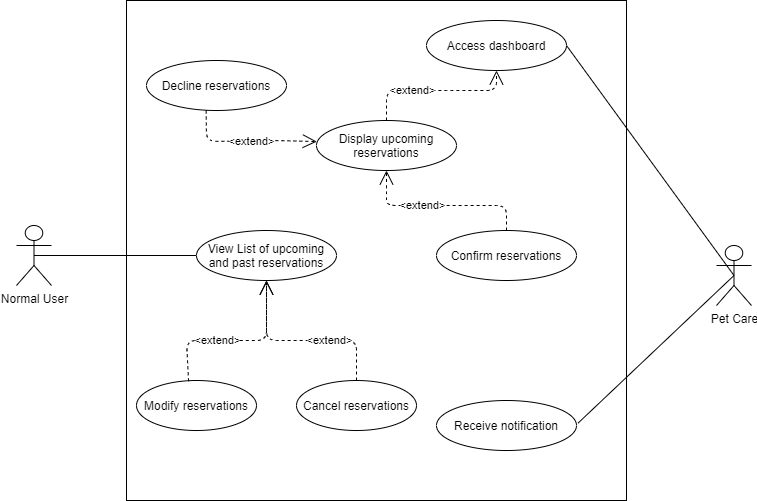

The diagram above was exported from draw.io. Its source (the exported page's mxGraphModel, read from the mxfile embedded in the PNG):
<mxGraphModel dx="721" dy="591" grid="1" gridSize="10" guides="1" tooltips="1" connect="1" arrows="1" fold="1" page="1" pageScale="1" pageWidth="850" pageHeight="1100" math="0" shadow="0">
  <root>
    <mxCell id="0" />
    <mxCell id="1" parent="0" />
    <mxCell id="MOx1-kvB_yOyL-FgxkRf-1" value="Normal User" style="shape=umlActor;verticalLabelPosition=bottom;verticalAlign=top;html=1;outlineConnect=0;" parent="1" vertex="1">
      <mxGeometry x="90" y="445" width="35" height="60" as="geometry" />
    </mxCell>
    <mxCell id="MOx1-kvB_yOyL-FgxkRf-3" value="" style="whiteSpace=wrap;html=1;aspect=fixed;" parent="1" vertex="1">
      <mxGeometry x="200" y="220" width="500" height="500" as="geometry" />
    </mxCell>
    <mxCell id="MOx1-kvB_yOyL-FgxkRf-60" value="" style="endArrow=none;html=1;entryX=0;entryY=0.5;entryDx=0;entryDy=0;exitX=0.5;exitY=0.5;exitDx=0;exitDy=0;exitPerimeter=0;" parent="1" source="MOx1-kvB_yOyL-FgxkRf-1" target="MOx1-kvB_yOyL-FgxkRf-61" edge="1">
      <mxGeometry width="50" height="50" relative="1" as="geometry">
        <mxPoint x="160" y="310" as="sourcePoint" />
        <mxPoint x="370" y="320" as="targetPoint" />
      </mxGeometry>
    </mxCell>
    <mxCell id="MOx1-kvB_yOyL-FgxkRf-61" value="View List of upcoming&lt;br&gt;and past reservations" style="ellipse;whiteSpace=wrap;html=1;" parent="1" vertex="1">
      <mxGeometry x="270" y="450" width="140" height="50" as="geometry" />
    </mxCell>
    <mxCell id="MOx1-kvB_yOyL-FgxkRf-89" value="Pet Care" style="shape=umlActor;verticalLabelPosition=bottom;verticalAlign=top;html=1;outlineConnect=0;" parent="1" vertex="1">
      <mxGeometry x="790" y="465" width="35" height="60" as="geometry" />
    </mxCell>
    <mxCell id="MOx1-kvB_yOyL-FgxkRf-116" value="Modify reservations" style="ellipse;whiteSpace=wrap;html=1;" parent="1" vertex="1">
      <mxGeometry x="210" y="600" width="120" height="50" as="geometry" />
    </mxCell>
    <mxCell id="MOx1-kvB_yOyL-FgxkRf-122" value="Cancel reservations" style="ellipse;whiteSpace=wrap;html=1;" parent="1" vertex="1">
      <mxGeometry x="370" y="600" width="120" height="50" as="geometry" />
    </mxCell>
    <mxCell id="MOx1-kvB_yOyL-FgxkRf-134" value="" style="endArrow=none;html=1;entryX=0.5;entryY=0.5;entryDx=0;entryDy=0;entryPerimeter=0;exitX=1;exitY=0.5;exitDx=0;exitDy=0;" parent="1" source="MOx1-kvB_yOyL-FgxkRf-141" target="MOx1-kvB_yOyL-FgxkRf-89" edge="1">
      <mxGeometry width="50" height="50" relative="1" as="geometry">
        <mxPoint x="480" y="485" as="sourcePoint" />
        <mxPoint x="652.5" y="400" as="targetPoint" />
      </mxGeometry>
    </mxCell>
    <mxCell id="MOx1-kvB_yOyL-FgxkRf-141" value="Access dashboard" style="ellipse;whiteSpace=wrap;html=1;" parent="1" vertex="1">
      <mxGeometry x="500" y="240" width="140" height="50" as="geometry" />
    </mxCell>
    <mxCell id="MOx1-kvB_yOyL-FgxkRf-143" value="Display upcoming reservations" style="ellipse;whiteSpace=wrap;html=1;" parent="1" vertex="1">
      <mxGeometry x="390" y="340" width="140" height="50" as="geometry" />
    </mxCell>
    <mxCell id="MOx1-kvB_yOyL-FgxkRf-145" value="Confirm reservations" style="ellipse;whiteSpace=wrap;html=1;" parent="1" vertex="1">
      <mxGeometry x="510" y="450" width="140" height="50" as="geometry" />
    </mxCell>
    <mxCell id="MOx1-kvB_yOyL-FgxkRf-146" value="Decline reservations" style="ellipse;whiteSpace=wrap;html=1;" parent="1" vertex="1">
      <mxGeometry x="220" y="280" width="140" height="50" as="geometry" />
    </mxCell>
    <mxCell id="MOx1-kvB_yOyL-FgxkRf-150" value="Receive notification" style="ellipse;whiteSpace=wrap;html=1;" parent="1" vertex="1">
      <mxGeometry x="510" y="620" width="140" height="50" as="geometry" />
    </mxCell>
    <mxCell id="MOx1-kvB_yOyL-FgxkRf-152" value="" style="endArrow=none;html=1;exitX=1.011;exitY=0.453;exitDx=0;exitDy=0;entryX=0.5;entryY=0.5;entryDx=0;entryDy=0;entryPerimeter=0;exitPerimeter=0;" parent="1" source="MOx1-kvB_yOyL-FgxkRf-150" target="MOx1-kvB_yOyL-FgxkRf-89" edge="1">
      <mxGeometry width="50" height="50" relative="1" as="geometry">
        <mxPoint x="670" y="555" as="sourcePoint" />
        <mxPoint x="807.5" y="475" as="targetPoint" />
      </mxGeometry>
    </mxCell>
    <mxCell id="htpkQ-Jb26Te9UcuApFi-1" value="&amp;lt;extend&amp;gt;" style="endArrow=open;endSize=12;dashed=1;html=1;exitX=0.434;exitY=0.015;exitDx=0;exitDy=0;entryX=0.5;entryY=1;entryDx=0;entryDy=0;exitPerimeter=0;" edge="1" parent="1" source="MOx1-kvB_yOyL-FgxkRf-116" target="MOx1-kvB_yOyL-FgxkRf-61">
      <mxGeometry x="-0.2" width="160" relative="1" as="geometry">
        <mxPoint x="320" y="500" as="sourcePoint" />
        <mxPoint x="480" y="500" as="targetPoint" />
        <Array as="points">
          <mxPoint x="260" y="560" />
          <mxPoint x="340" y="560" />
        </Array>
        <mxPoint as="offset" />
      </mxGeometry>
    </mxCell>
    <mxCell id="htpkQ-Jb26Te9UcuApFi-3" value="&amp;lt;extend&amp;gt;" style="endArrow=open;endSize=12;dashed=1;html=1;exitX=0.5;exitY=0;exitDx=0;exitDy=0;" edge="1" parent="1" source="MOx1-kvB_yOyL-FgxkRf-122">
      <mxGeometry x="-0.2941" width="160" relative="1" as="geometry">
        <mxPoint x="279.9999999999999" y="410" as="sourcePoint" />
        <mxPoint x="340" y="500" as="targetPoint" />
        <Array as="points">
          <mxPoint x="430" y="560" />
          <mxPoint x="340" y="560" />
        </Array>
        <mxPoint as="offset" />
      </mxGeometry>
    </mxCell>
    <mxCell id="6uV_z55vO2df5V7GO99B-3" value="&amp;lt;extend&amp;gt;" style="endArrow=open;endSize=12;dashed=1;html=1;exitX=0.5;exitY=0;exitDx=0;exitDy=0;entryX=0.5;entryY=1;entryDx=0;entryDy=0;" edge="1" parent="1" source="MOx1-kvB_yOyL-FgxkRf-143" target="MOx1-kvB_yOyL-FgxkRf-141">
      <mxGeometry x="-0.2941" width="160" relative="1" as="geometry">
        <mxPoint x="474.9999999999999" y="370" as="sourcePoint" />
        <mxPoint x="384.9999999999999" y="280" as="targetPoint" />
        <Array as="points">
          <mxPoint x="460" y="310" />
          <mxPoint x="530" y="310" />
          <mxPoint x="570" y="310" />
        </Array>
        <mxPoint as="offset" />
      </mxGeometry>
    </mxCell>
    <mxCell id="6uV_z55vO2df5V7GO99B-4" value="&amp;lt;extend&amp;gt;" style="endArrow=open;endSize=12;dashed=1;html=1;exitX=0.5;exitY=0;exitDx=0;exitDy=0;entryX=0.5;entryY=1;entryDx=0;entryDy=0;" edge="1" parent="1" source="MOx1-kvB_yOyL-FgxkRf-145" target="MOx1-kvB_yOyL-FgxkRf-143">
      <mxGeometry x="0.2125" width="160" relative="1" as="geometry">
        <mxPoint x="350" y="445" as="sourcePoint" />
        <mxPoint x="460" y="395" as="targetPoint" />
        <Array as="points">
          <mxPoint x="580" y="425" />
          <mxPoint x="460" y="425" />
          <mxPoint x="460" y="415" />
        </Array>
        <mxPoint as="offset" />
      </mxGeometry>
    </mxCell>
    <mxCell id="6uV_z55vO2df5V7GO99B-6" value="&amp;lt;extend&amp;gt;" style="endArrow=open;endSize=12;dashed=1;html=1;entryX=0.002;entryY=0.422;entryDx=0;entryDy=0;entryPerimeter=0;exitX=0.426;exitY=1;exitDx=0;exitDy=0;exitPerimeter=0;" edge="1" parent="1" source="MOx1-kvB_yOyL-FgxkRf-146" target="MOx1-kvB_yOyL-FgxkRf-143">
      <mxGeometry x="0.0796" y="-1" width="160" relative="1" as="geometry">
        <mxPoint x="240" y="390" as="sourcePoint" />
        <mxPoint x="350" y="340" as="targetPoint" />
        <Array as="points">
          <mxPoint x="280" y="361" />
          <mxPoint x="350" y="360" />
        </Array>
        <mxPoint as="offset" />
      </mxGeometry>
    </mxCell>
  </root>
</mxGraphModel>